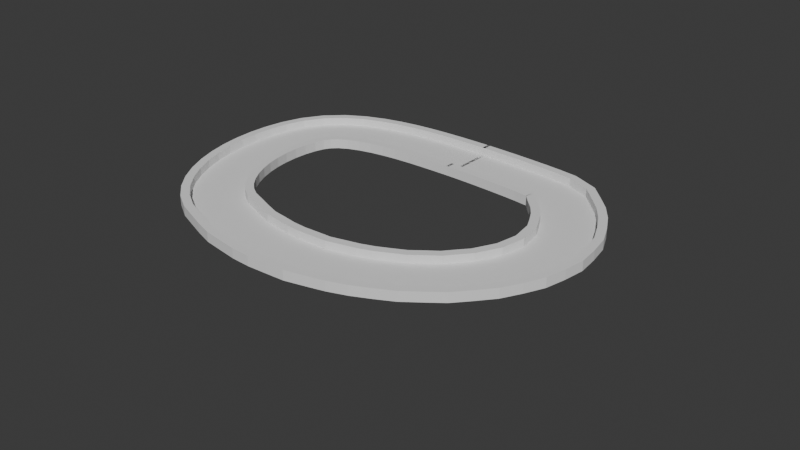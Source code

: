 # Source: LearningTrackBuilding.blend  (saved by Blender 4.4.32; exported with 4.5.12 LTS)
import bpy
from mathutils import Matrix  # noqa: F401  (used for matrix-valued properties, if any)

bpy.ops.wm.read_factory_settings(use_empty=True)
scene = bpy.context.scene
scene.name = 'Scene'

# ---- collections
col_collection = bpy.data.collections.new('Collection'); scene.collection.children.link(col_collection)

# ---- world
world_world = bpy.data.worlds.new('World'); scene.world = world_world
world_world.use_nodes = True; world_world.node_tree.nodes.clear()
_N = world_world.node_tree.nodes; _L = world_world.node_tree.links
n0 = _N.new('ShaderNodeOutputWorld'); n0.name = 'World Output'; n0.location = (300, 300)
n1 = _N.new('ShaderNodeBackground'); n1.name = 'Background'; n1.location = (10, 300)
n1.inputs[0].default_value = (0.05088, 0.05088, 0.05088, 1.0)
_L.new(n1.outputs[0], n0.inputs[0])
n0.is_active_output = True
world_world.color = (0.05088, 0.05088, 0.05088)
world_world.sun_shadow_jitter_overblur = 0.0

# ---- meshes
me_cube_001 = bpy.data.meshes.new('Cube.001')
me_cube_001.from_pydata([(-1.0, -1.0, -1.0), (-1.0, -1.0, 1.0), (-1.0, 1.0, -1.0), (-1.0, 1.0, 1.0), (1.0, -1.0, -1.0), (1.0, -1.0, 1.0), (1.0, 1.0, -1.0), (1.0, 1.0, 1.0), (-1.0, 0.0, -1.0), (-1.0, 0.0, 1.0), (1.0, 0.0, -1.0), (1.0, 0.0, 1.0), (-1.0, 0.5, 1.0), (1.0, 0.5, -1.0), (-1.0, 0.5, -1.0), (1.0, 0.5, 1.0), (-1.0, 0.75, 1.0), (1.0, 0.75, -1.0), (-1.0, 0.75, -1.0), (1.0, 0.75, 1.0), (-1.0, -0.5, -1.0), (1.0, -0.5, 1.0), (-1.0, -0.5, 1.0), (1.0, -0.5, -1.0), (-1.0, -0.75, -1.0), (1.0, -0.75, 1.0), (-1.0, -0.75, 1.0), (1.0, -0.75, -1.0), (-1.0, 0.75, 9.685), (-1.0, 1.0, 9.685), (1.0, 1.0, 9.685), (1.0, -0.75, 9.685), (1.0, -1.0, 9.685), (-1.0, -1.0, 9.685), (1.0, 0.75, 9.685), (-1.0, -0.75, 9.685)], [], [(18, 16, 3, 2), (2, 3, 7, 6), (27, 25, 5, 4), (4, 5, 1, 0), (24, 27, 4, 0), (3, 16, 28, 29), (15, 12, 9, 11), (14, 13, 10, 8), (13, 15, 11, 10), (20, 22, 9, 8), (17, 19, 15, 13), (18, 17, 13, 14), (19, 16, 12, 15), (8, 9, 12, 14), (26, 1, 33, 35), (2, 6, 17, 18), (6, 7, 19, 17), (14, 12, 16, 18), (24, 26, 22, 20), (11, 9, 22, 21), (8, 10, 23, 20), (10, 11, 21, 23), (0, 1, 26, 24), (21, 22, 26, 25), (20, 23, 27, 24), (23, 21, 25, 27), (31, 35, 33, 32), (30, 29, 28, 34), (1, 5, 32, 33), (19, 7, 30, 34), (25, 26, 35, 31), (7, 3, 29, 30), (16, 19, 34, 28), (5, 25, 31, 32)])
_uv = me_cube_001.uv_layers.new(name='UVMap')
_uv.uv.foreach_set('vector', [0.375, 0.2188, 0.625, 0.2188, 0.625, 0.25, 0.375, 0.25, 0.375, 0.25, 0.625, 0.25, 0.625, 0.5, 0.375, 0.5, 0.375, 0.7188, 0.625, 0.7188, 0.625, 0.75, 0.375, 0.75, 0.375, 0.75, 0.625, 0.75, 0.625, 1.0, 0.375, 1.0, 0.125, 0.7188, 0.375, 0.7188, 0.375, 0.75, 0.125, 0.75, 0.625, 0.25, 0.625, 0.2188, 0.625, 0.2188, 0.625, 0.25, 0.625, 0.5625, 0.875, 0.5625, 0.875, 0.625, 0.625, 0.625, 0.125, 0.5625, 0.375, 0.5625, 0.375, 0.625, 0.125, 0.625, 0.375, 0.5625, 0.625, 0.5625, 0.625, 0.625, 0.375, 0.625, 0.375, 0.0625, 0.625, 0.0625, 0.625, 0.125, 0.375, 0.125, 0.375, 0.5312, 0.625, 0.5312, 0.625, 0.5625, 0.375, 0.5625, 0.125, 0.5312, 0.375, 0.5312, 0.375, 0.5625, 0.125, 0.5625, 0.625, 0.5312, 0.875, 0.5312, 0.875, 0.5625, 0.625, 0.5625, 0.375, 0.125, 0.625, 0.125, 0.625, 0.1875, 0.375, 0.1875, 0.625, 0.03125, 0.625, 0.0, 0.625, 0.0, 0.625, 0.03125, 0.125, 0.5, 0.375, 0.5, 0.375, 0.5312, 0.125, 0.5312, 0.375, 0.5, 0.625, 0.5, 0.625, 0.5312, 0.375, 0.5312, 0.375, 0.1875, 0.625, 0.1875, 0.625, 0.2188, 0.375, 0.2188, 0.375, 0.03125, 0.625, 0.03125, 0.625, 0.0625, 0.375, 0.0625, 0.625, 0.625, 0.875, 0.625, 0.875, 0.6875, 0.625, 0.6875, 0.125, 0.625, 0.375, 0.625, 0.375, 0.6875, 0.125, 0.6875, 0.375, 0.625, 0.625, 0.625, 0.625, 0.6875, 0.375, 0.6875, 0.375, 0.0, 0.625, 0.0, 0.625, 0.03125, 0.375, 0.03125, 0.625, 0.6875, 0.875, 0.6875, 0.875, 0.7188, 0.625, 0.7188, 0.125, 0.6875, 0.375, 0.6875, 0.375, 0.7188, 0.125, 0.7188, 0.375, 0.6875, 0.625, 0.6875, 0.625, 0.7188, 0.375, 0.7188, 0.625, 0.7188, 0.875, 0.7188, 0.875, 0.75, 0.625, 0.75, 0.625, 0.5, 0.875, 0.5, 0.875, 0.5312, 0.625, 0.5312, 0.625, 1.0, 0.625, 0.75, 0.625, 0.75, 0.625, 1.0, 0.625, 0.5312, 0.625, 0.5, 0.625, 0.5, 0.625, 0.5312, 0.625, 0.7188, 0.875, 0.7188, 0.875, 0.7188, 0.625, 0.7188, 0.625, 0.5, 0.625, 0.25, 0.625, 0.25, 0.625, 0.5, 0.875, 0.5312, 0.625, 0.5312, 0.625, 0.5312, 0.875, 0.5312, 0.625, 0.75, 0.625, 0.7188, 0.625, 0.7188, 0.625, 0.75])
me_cube_001.update()

# ---- curves / text
cu_b_ziercurve_002 = bpy.data.curves.new('BézierCurve.002', 'CURVE')
cu_b_ziercurve_002.dimensions = '3D'
_sp = cu_b_ziercurve_002.splines.new('BEZIER'); _sp.bezier_points.add(3)
_sp.bezier_points.foreach_set('co', [6.464, -0.2098, 0.0, -8.296, -14.46, 0.0, -12.03, -3.37, 0.0, -0.9036, 0.4549, 0.0])
_sp.bezier_points.foreach_set('handle_left', [5.916, 0.2374, 0.0, 3.39, -20.51, 0.0, -13.25, -7.211, 0.0, -5.012, 0.4549, 0.0])
_sp.bezier_points.foreach_set('handle_right', [16.66, -8.534, 0.0, -11.87, -12.6, 0.0, -10.79, 0.5459, 0.0, 0.09645, 0.4549, 0.0])
for _p, _l, _r in zip(_sp.bezier_points, ['ALIGNED', 'ALIGNED', 'ALIGNED', 'ALIGNED'], ['ALIGNED', 'ALIGNED', 'ALIGNED', 'ALIGNED']): _p.handle_left_type = _l; _p.handle_right_type = _r
_sp.order_u = 0
_sp.order_v = 0
_sp.use_cyclic_u = True
cu_b_ziercurve_002.use_path = True
cu_b_ziercurve_002.fill_mode = 'FULL'

# ---- objects
ob_b_ziercurve = bpy.data.objects.new('BézierCurve', cu_b_ziercurve_002)
ob_cube = bpy.data.objects.new('Cube', me_cube_001)

# ---- transforms, parenting, visibility, modifiers, constraints
ob_b_ziercurve.location = (0.0, 0.0, 0.0)
ob_b_ziercurve.scale = (1.815, 1.815, 1.0)
ob_cube.location = (0.9136, -0.7422, -5.96e-05)
ob_cube.scale = (1.0, 3.869, 0.1052)
_m = ob_cube.modifiers.new('Array', 'ARRAY')
_m.count = 58
_m.fit_length = 0.5
_m.curve = ob_b_ziercurve
_m = ob_cube.modifiers.new('Curve', 'CURVE')
_m.object = ob_b_ziercurve

# ---- collection membership
col_collection.objects.link(ob_b_ziercurve)
col_collection.objects.link(ob_cube)

# ---- scene / render settings (as saved in the file)
scene.frame_start = 1; scene.frame_end = 250; scene.frame_set(1)
scene.render.engine = 'BLENDER_EEVEE_NEXT'
bpy.context.view_layer.update()

# ---- added for rendering (the .blend has no active camera and no usable light): camera, sun
cam_auto = bpy.data.cameras.new('AutoCamera')
cam_auto.lens = 50.0
cam_auto.sensor_width = 36.0
cam_auto.clip_end = 1128.8
ob_auto_camera = bpy.data.objects.new('AutoCamera', cam_auto)
scene.collection.objects.link(ob_auto_camera)
ob_auto_camera.location = (66.5766, -93.824, 51.4648)
ob_auto_camera.rotation_euler = (1.09748, -7.21219e-08, 0.694738)
scene.camera = ob_auto_camera
light_auto_sun = bpy.data.lights.new('AutoSun', 'SUN')
light_auto_sun.energy = 3.0
light_auto_sun.angle = 0.0523599
ob_auto_sun = bpy.data.objects.new('AutoSun', light_auto_sun)
scene.collection.objects.link(ob_auto_sun)
ob_auto_sun.rotation_euler = (0.872665, 0.174533, 0.523599)
bpy.context.view_layer.update()

